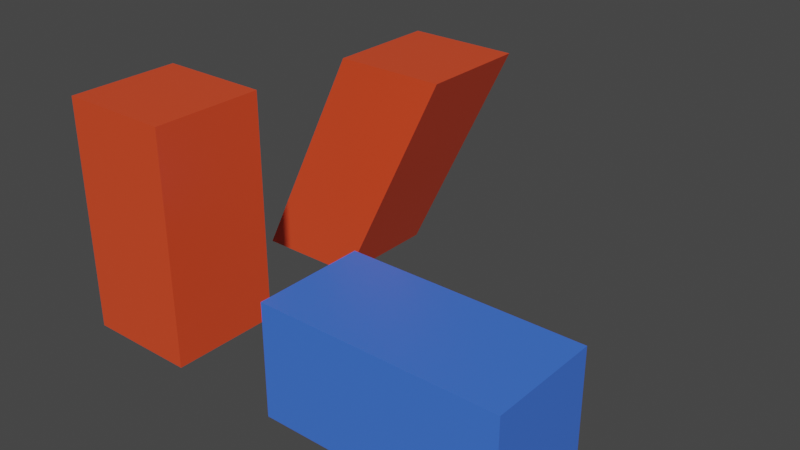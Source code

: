 # Source: extrusion-direction_01.blend  (saved by Blender 2.80.75; exported with 4.5.12 LTS)
import bpy
from mathutils import Matrix  # noqa: F401  (used for matrix-valued properties, if any)

bpy.ops.wm.read_factory_settings(use_empty=True)
scene = bpy.context.scene
scene.name = 'Scene'

# ---- collections
col_ifcproject_adsf = bpy.data.collections.new('IfcProject/adsf'); scene.collection.children.link(col_ifcproject_adsf)
col_ifcsite_asdf = bpy.data.collections.new('IfcSite/asdf'); col_ifcproject_adsf.children.link(col_ifcsite_asdf)
col_ifcbuilding_asdf = bpy.data.collections.new('IfcBuilding/asdf'); col_ifcsite_asdf.children.link(col_ifcbuilding_asdf)
col_ifcbuildingstorey_asdf = bpy.data.collections.new('IfcBuildingStorey/asdf'); col_ifcbuilding_asdf.children.link(col_ifcbuildingstorey_asdf)

# ---- materials (node trees are filled in below, after node groups)
mat_red = bpy.data.materials.new('red')
mat_red.alpha_threshold = 0.0
mat_red.use_transparent_shadow = False
mat_red.diffuse_color = (0.8, 0.0705, 0.02079, 1.0)
mat_red.line_color = (0.0, 0.0, 0.0, 1.0)
mat_blue = bpy.data.materials.new('blue')
mat_blue.alpha_threshold = 0.0
mat_blue.use_transparent_shadow = False
mat_blue.diffuse_color = (0.05332, 0.1717, 0.8, 1.0)
mat_blue.line_color = (0.0, 0.0, 0.0, 1.0)

# ---- material node trees
mat_red.use_nodes = True; mat_red.node_tree.nodes.clear()
_N = mat_red.node_tree.nodes; _L = mat_red.node_tree.links
n0 = _N.new('ShaderNodeOutputMaterial'); n0.name = 'Material Output'; n0.location = (300, 300)
n1 = _N.new('ShaderNodeBsdfPrincipled'); n1.name = 'Principled BSDF'; n1.location = (10, 300)
n1.distribution = 'GGX'
n1.subsurface_method = 'BURLEY'
n1.inputs[0].default_value = (0.8, 0.0705, 0.02079, 1.0)
n1.inputs[2].default_value = 0.4
n1.inputs[3].default_value = 1.45
n1.inputs[27].default_value = (0.0, 0.0, 0.0, 1.0)
n1.inputs[28].default_value = 1.0
_L.new(n1.outputs[0], n0.inputs[0])
n0.is_active_output = True
mat_blue.use_nodes = True; mat_blue.node_tree.nodes.clear()
_N = mat_blue.node_tree.nodes; _L = mat_blue.node_tree.links
n0 = _N.new('ShaderNodeOutputMaterial'); n0.name = 'Material Output'; n0.location = (300, 300)
n1 = _N.new('ShaderNodeBsdfPrincipled'); n1.name = 'Principled BSDF'; n1.location = (10, 300)
n1.distribution = 'GGX'
n1.subsurface_method = 'BURLEY'
n1.inputs[0].default_value = (0.05332, 0.1717, 0.8, 1.0)
n1.inputs[2].default_value = 0.4
n1.inputs[3].default_value = 1.45
n1.inputs[27].default_value = (0.0, 0.0, 0.0, 1.0)
n1.inputs[28].default_value = 1.0
_L.new(n1.outputs[0], n0.inputs[0])
n0.is_active_output = True

# ---- world
world_world = bpy.data.worlds.new('World'); scene.world = world_world
world_world.use_nodes = True; world_world.node_tree.nodes.clear()
_N = world_world.node_tree.nodes; _L = world_world.node_tree.links
n0 = _N.new('ShaderNodeOutputWorld'); n0.name = 'World Output'; n0.location = (300, 300)
n1 = _N.new('ShaderNodeBackground'); n1.name = 'Background'; n1.location = (10, 300)
n1.inputs[0].default_value = (0.05088, 0.05088, 0.05088, 1.0)
_L.new(n1.outputs[0], n0.inputs[0])
n0.is_active_output = True
world_world.color = (0.05088, 0.05088, 0.05088)
world_world.use_sun_shadow = False
world_world.sun_shadow_jitter_overblur = 0.0

# ---- meshes
me_cube = bpy.data.meshes.new('Cube')
me_cube.from_pydata([(1.0, 1.0, 4.156), (1.0, 1.0, 0.0), (1.0, -1.0, 4.156), (1.0, -1.0, 0.0), (-1.0, 1.0, 4.156), (-1.0, 1.0, 0.0), (-1.0, -1.0, 4.156), (-1.0, -1.0, 0.0)], [], [(0, 4, 6, 2), (3, 2, 6, 7), (7, 6, 4, 5), (5, 1, 3, 7), (1, 0, 2, 3), (5, 4, 0, 1)])
_uv = me_cube.uv_layers.new(name='UVMap')
_uv.uv.foreach_set('vector', [0.375, 0.0, 0.625, 0.0, 0.625, 0.25, 0.375, 0.25, 0.375, 0.25, 0.625, 0.25, 0.625, 0.5, 0.375, 0.5, 0.375, 0.5, 0.625, 0.5, 0.625, 0.75, 0.375, 0.75, 0.375, 0.75, 0.625, 0.75, 0.625, 1.0, 0.375, 1.0, 0.125, 0.5, 0.375, 0.5, 0.375, 0.75, 0.125, 0.75, 0.625, 0.5, 0.875, 0.5, 0.875, 0.75, 0.625, 0.75])
me_cube.materials.append(mat_red)
me_cube.use_remesh_preserve_volume = False
me_cube.use_remesh_preserve_attributes = False
me_cube.use_mirror_vertex_groups = False
me_cube.update()
me_cube_001 = bpy.data.meshes.new('Cube.001')
me_cube_001.from_pydata([(1.0, 1.0, 4.156), (1.0, 1.0, 0.0), (1.0, -1.0, 4.156), (1.0, -1.0, 0.0), (-1.0, 1.0, 4.156), (-1.0, 1.0, 0.0), (-1.0, -1.0, 4.156), (-1.0, -1.0, 0.0)], [], [(0, 4, 6, 2), (3, 2, 6, 7), (7, 6, 4, 5), (5, 1, 3, 7), (1, 0, 2, 3), (5, 4, 0, 1)])
_uv = me_cube_001.uv_layers.new(name='UVMap')
_uv.uv.foreach_set('vector', [0.375, 0.0, 0.625, 0.0, 0.625, 0.25, 0.375, 0.25, 0.375, 0.25, 0.625, 0.25, 0.625, 0.5, 0.375, 0.5, 0.375, 0.5, 0.625, 0.5, 0.625, 0.75, 0.375, 0.75, 0.375, 0.75, 0.625, 0.75, 0.625, 1.0, 0.375, 1.0, 0.125, 0.5, 0.375, 0.5, 0.375, 0.75, 0.125, 0.75, 0.625, 0.5, 0.875, 0.5, 0.875, 0.75, 0.625, 0.75])
me_cube_001.materials.append(mat_blue)
me_cube_001.use_remesh_preserve_volume = False
me_cube_001.use_remesh_preserve_attributes = False
me_cube_001.use_mirror_vertex_groups = False
me_cube_001.update()
me_cube_002 = bpy.data.meshes.new('Cube.002')
me_cube_002.from_pydata([(3.0, 1.0, 4.156), (1.0, 1.0, 0.0), (3.0, -1.0, 4.156), (1.0, -1.0, 0.0), (1.0, 1.0, 4.156), (-1.0, 1.0, 0.0), (1.0, -1.0, 4.156), (-1.0, -1.0, 0.0)], [], [(0, 4, 6, 2), (3, 2, 6, 7), (7, 6, 4, 5), (5, 1, 3, 7), (1, 0, 2, 3), (5, 4, 0, 1)])
_uv = me_cube_002.uv_layers.new(name='UVMap')
_uv.uv.foreach_set('vector', [0.375, 0.0, 0.625, 0.0, 0.625, 0.25, 0.375, 0.25, 0.375, 0.25, 0.625, 0.25, 0.625, 0.5, 0.375, 0.5, 0.375, 0.5, 0.625, 0.5, 0.625, 0.75, 0.375, 0.75, 0.375, 0.75, 0.625, 0.75, 0.625, 1.0, 0.375, 1.0, 0.125, 0.5, 0.375, 0.5, 0.375, 0.75, 0.125, 0.75, 0.625, 0.5, 0.875, 0.5, 0.875, 0.75, 0.625, 0.75])
me_cube_002.materials.append(mat_red)
me_cube_002.use_remesh_preserve_volume = False
me_cube_002.use_remesh_preserve_attributes = False
me_cube_002.use_mirror_vertex_groups = False
me_cube_002.update()

# ---- objects
ob_ifcbuildingelementproxy_red_cube = bpy.data.objects.new('IfcBuildingElementProxy/red-cube', me_cube)
ob_ifcbuildingelementproxy_blue_cube = bpy.data.objects.new('IfcBuildingElementProxy/blue-cube', me_cube_001)
ob_ifcbuildingelementproxy_red_cube2 = bpy.data.objects.new('IfcBuildingElementProxy/red-cube2', me_cube_002)

# ---- transforms, parenting, visibility, modifiers, constraints
ob_ifcbuildingelementproxy_red_cube.location = (0.0, 0.0, 0.0)
ob_ifcbuildingelementproxy_red_cube.lock_rotations_4d = False
ob_ifcbuildingelementproxy_red_cube.empty_display_type = 'ARROWS'
ob_ifcbuildingelementproxy_red_cube.lineart.crease_threshold = 0.0
_vg = ob_ifcbuildingelementproxy_red_cube.vertex_groups.new(name='profile')
_vg = ob_ifcbuildingelementproxy_red_cube.vertex_groups.new(name='extrusion')
ob_ifcbuildingelementproxy_blue_cube.location = (3.0, 0.0, 1.0)
ob_ifcbuildingelementproxy_blue_cube.rotation_euler = (-0.0, 1.571, 0.0)
ob_ifcbuildingelementproxy_blue_cube.lock_rotations_4d = False
ob_ifcbuildingelementproxy_blue_cube.empty_display_type = 'ARROWS'
ob_ifcbuildingelementproxy_blue_cube.lineart.crease_threshold = 0.0
_vg = ob_ifcbuildingelementproxy_blue_cube.vertex_groups.new(name='profile')
_vg = ob_ifcbuildingelementproxy_blue_cube.vertex_groups.new(name='extrusion')
ob_ifcbuildingelementproxy_red_cube2.location = (0.0, 4.0, 0.0)
ob_ifcbuildingelementproxy_red_cube2.lock_rotations_4d = False
ob_ifcbuildingelementproxy_red_cube2.empty_display_type = 'ARROWS'
ob_ifcbuildingelementproxy_red_cube2.lineart.crease_threshold = 0.0
_vg = ob_ifcbuildingelementproxy_red_cube2.vertex_groups.new(name='profile')
_vg = ob_ifcbuildingelementproxy_red_cube2.vertex_groups.new(name='extrusion')

# ---- collection membership
col_ifcbuildingstorey_asdf.objects.link(ob_ifcbuildingelementproxy_red_cube)
col_ifcbuildingstorey_asdf.objects.link(ob_ifcbuildingelementproxy_blue_cube)
col_ifcbuildingstorey_asdf.objects.link(ob_ifcbuildingelementproxy_red_cube2)

# ---- scene / render settings (as saved in the file)
scene.frame_start = 1; scene.frame_end = 250; scene.frame_set(1)
scene.render.engine = 'BLENDER_EEVEE_NEXT'
scene.cycles.use_denoising = False
scene.cycles.samples = 128
scene.cycles.sampling_pattern = 'TABULATED_SOBOL'
scene.cycles.use_adaptive_sampling = False
scene.cycles.use_light_tree = False
scene.view_settings.view_transform = 'Filmic'
bpy.context.view_layer.update()

# ---- added for rendering (the .blend has no active camera and no usable light): camera, sun
cam_auto = bpy.data.cameras.new('AutoCamera')
cam_auto.lens = 50.0
cam_auto.sensor_width = 36.0
cam_auto.clip_end = 1000.0
ob_auto_camera = bpy.data.objects.new('AutoCamera', cam_auto)
scene.collection.objects.link(ob_auto_camera)
ob_auto_camera.location = (13.2051, -10.1523, 10.1797)
ob_auto_camera.rotation_euler = (1.09748, -7.21219e-08, 0.694738)
scene.camera = ob_auto_camera
light_auto_sun = bpy.data.lights.new('AutoSun', 'SUN')
light_auto_sun.energy = 3.0
light_auto_sun.angle = 0.0523599
ob_auto_sun = bpy.data.objects.new('AutoSun', light_auto_sun)
scene.collection.objects.link(ob_auto_sun)
ob_auto_sun.rotation_euler = (0.872665, 0.174533, 0.523599)
bpy.context.view_layer.update()
